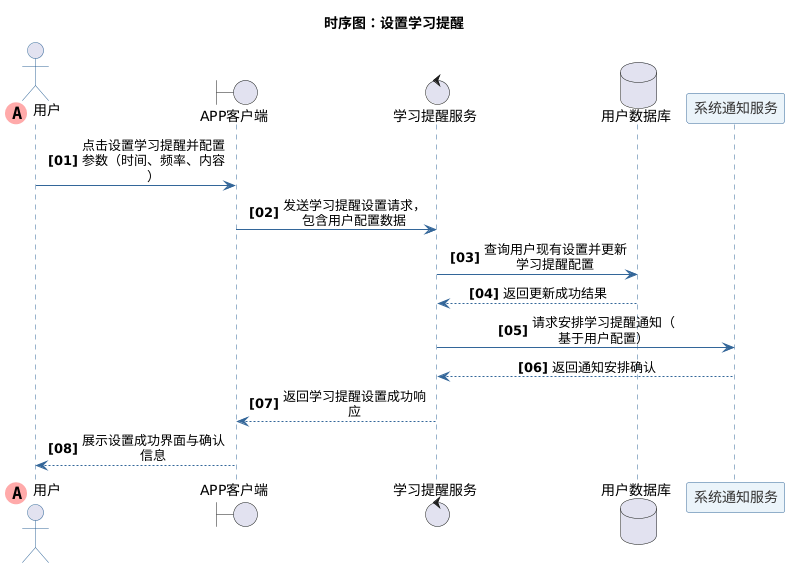

The diagram above was rendered by PlantUML. Its source (embedded in the PNG):
@startuml
title 时序图：设置学习提醒
skinparam maxMessageSize 150
skinparam sequenceMessageAlign center
autonumber "<b>[00]"

skinparam sequence {
    ArrowColor #336699
    ActorBorderColor #336699
    LifeLineBorderColor #336699
    LifeLineBackgroundColor #E2E8F0
    
    ParticipantBorderColor #336699
    ParticipantBackgroundColor #EBF4FA
    ParticipantFontColor #333333
    ParticipantFontSize 14
    
    DatabaseBorderColor #336699
    DatabaseBackgroundColor #EBF4FA
    DatabaseFontColor #333333
    
    BoundaryBorderColor #336699
    BoundaryBackgroundColor #EBF4FA
    
    ControlBorderColor #336699
    ControlBackgroundColor #EBF4FA
}
        ' 第一个参与者使用特殊标记
actor "用户" << (A,#FFAAAA) >> order 0
boundary "APP客户端"
control "学习提醒服务"
database "用户数据库"
participant "系统通知服务"
"用户" -> "APP客户端" : 点击设置学习提醒并配置参数（时间、频率、内容）
"APP客户端" -> "学习提醒服务" : 发送学习提醒设置请求，包含用户配置数据
"学习提醒服务" -> "用户数据库" : 查询用户现有设置并更新学习提醒配置
"用户数据库" --> "学习提醒服务" : 返回更新成功结果
"学习提醒服务" -> "系统通知服务" : 请求安排学习提醒通知（基于用户配置）
"系统通知服务" --> "学习提醒服务" : 返回通知安排确认
"学习提醒服务" --> "APP客户端" : 返回学习提醒设置成功响应
"APP客户端" --> "用户" : 展示设置成功界面与确认信息
@enduml